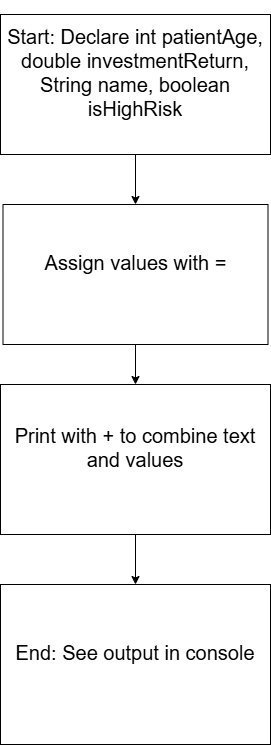

The diagram above was exported from draw.io. Its source (the exported page's mxGraphModel, read from the mxfile embedded in the PNG):
<mxGraphModel dx="1373" dy="749" grid="1" gridSize="10" guides="1" tooltips="1" connect="1" arrows="1" fold="1" page="1" pageScale="1" pageWidth="850" pageHeight="1100" math="0" shadow="0">
  <root>
    <mxCell id="0" />
    <mxCell id="1" parent="0" />
    <mxCell id="Q2mWHICplAlLGm548GYY-8" edge="1" parent="1" source="Q2mWHICplAlLGm548GYY-1" style="edgeStyle=orthogonalEdgeStyle;rounded=0;orthogonalLoop=1;jettySize=auto;html=1;entryX=0.5;entryY=0;entryDx=0;entryDy=0;fontFamily=Helvetica;fontSize=20;fontColor=default;" target="Q2mWHICplAlLGm548GYY-4">
      <mxGeometry relative="1" as="geometry" />
    </mxCell>
    <mxCell id="Q2mWHICplAlLGm548GYY-1" parent="1" style="rounded=0;whiteSpace=wrap;html=1;fontSize=20;" value="&#10;Print with + to combine text and values&#10;&#10;" vertex="1">
      <mxGeometry height="150" width="270" x="310" y="390" as="geometry" />
    </mxCell>
    <mxCell id="Q2mWHICplAlLGm548GYY-7" edge="1" parent="1" source="Q2mWHICplAlLGm548GYY-2" style="edgeStyle=orthogonalEdgeStyle;rounded=0;orthogonalLoop=1;jettySize=auto;html=1;exitX=0.5;exitY=1;exitDx=0;exitDy=0;entryX=0.5;entryY=0;entryDx=0;entryDy=0;fontFamily=Helvetica;fontSize=20;fontColor=default;" target="Q2mWHICplAlLGm548GYY-1">
      <mxGeometry relative="1" as="geometry" />
    </mxCell>
    <mxCell id="Q2mWHICplAlLGm548GYY-2" parent="1" style="rounded=0;whiteSpace=wrap;html=1;fontSize=20;" value="&#10;Assign values with =&#10;&#10;" vertex="1">
      <mxGeometry height="140" width="265" x="312.5" y="210" as="geometry" />
    </mxCell>
    <mxCell id="Q2mWHICplAlLGm548GYY-6" edge="1" parent="1" source="Q2mWHICplAlLGm548GYY-3" style="edgeStyle=orthogonalEdgeStyle;rounded=0;orthogonalLoop=1;jettySize=auto;html=1;entryX=0.5;entryY=0;entryDx=0;entryDy=0;fontFamily=Helvetica;fontSize=20;fontColor=default;" target="Q2mWHICplAlLGm548GYY-2">
      <mxGeometry relative="1" as="geometry" />
    </mxCell>
    <mxCell id="Q2mWHICplAlLGm548GYY-3" parent="1" style="rounded=0;whiteSpace=wrap;html=1;fontSize=20;" value="&#10;Start: Declare int patientAge, double investmentReturn, String name, boolean isHighRisk&#10;&#10;" vertex="1">
      <mxGeometry height="140" width="270" x="310" y="20" as="geometry" />
    </mxCell>
    <mxCell id="Q2mWHICplAlLGm548GYY-4" parent="1" style="rounded=0;whiteSpace=wrap;html=1;fontSize=20;" value="&#10;End: See output in console&#10;&#10;" vertex="1">
      <mxGeometry height="160" width="270" x="310" y="590" as="geometry" />
    </mxCell>
  </root>
</mxGraphModel>